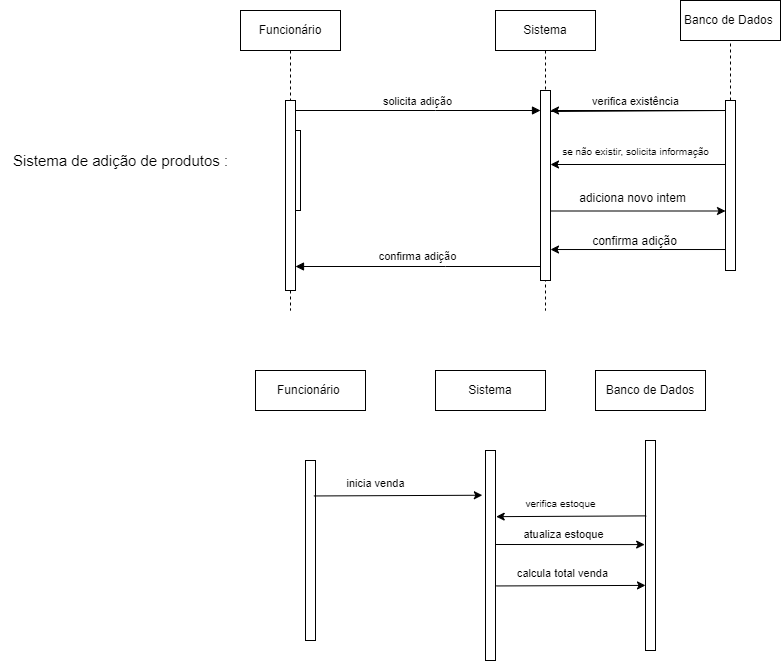

The diagram above was exported from draw.io. Its source (the exported page's mxGraphModel, read from the mxfile embedded in the PNG):
<mxGraphModel dx="1527" dy="343" grid="1" gridSize="10" guides="1" tooltips="1" connect="1" arrows="1" fold="1" page="1" pageScale="1" pageWidth="850" pageHeight="1100" math="0" shadow="0">
  <root>
    <mxCell id="0" />
    <mxCell id="1" parent="0" />
    <mxCell id="aM9ryv3xv72pqoxQDRHE-1" value="Funcionário" style="shape=umlLifeline;perimeter=lifelinePerimeter;whiteSpace=wrap;html=1;container=0;dropTarget=0;collapsible=0;recursiveResize=0;outlineConnect=0;portConstraint=eastwest;newEdgeStyle={&quot;edgeStyle&quot;:&quot;elbowEdgeStyle&quot;,&quot;elbow&quot;:&quot;vertical&quot;,&quot;curved&quot;:0,&quot;rounded&quot;:0};" parent="1" vertex="1">
      <mxGeometry x="-15" y="20" width="100" height="300" as="geometry" />
    </mxCell>
    <mxCell id="aM9ryv3xv72pqoxQDRHE-4" value="" style="html=1;points=[];perimeter=orthogonalPerimeter;outlineConnect=0;targetShapes=umlLifeline;portConstraint=eastwest;newEdgeStyle={&quot;edgeStyle&quot;:&quot;elbowEdgeStyle&quot;,&quot;elbow&quot;:&quot;vertical&quot;,&quot;curved&quot;:0,&quot;rounded&quot;:0};" parent="aM9ryv3xv72pqoxQDRHE-1" vertex="1">
      <mxGeometry x="50" y="120" width="10" height="80" as="geometry" />
    </mxCell>
    <mxCell id="aM9ryv3xv72pqoxQDRHE-5" value="Sistema" style="shape=umlLifeline;perimeter=lifelinePerimeter;whiteSpace=wrap;html=1;container=0;dropTarget=0;collapsible=0;recursiveResize=0;outlineConnect=0;portConstraint=eastwest;newEdgeStyle={&quot;edgeStyle&quot;:&quot;elbowEdgeStyle&quot;,&quot;elbow&quot;:&quot;vertical&quot;,&quot;curved&quot;:0,&quot;rounded&quot;:0};" parent="1" vertex="1">
      <mxGeometry x="240" y="20" width="100" height="300" as="geometry" />
    </mxCell>
    <mxCell id="aM9ryv3xv72pqoxQDRHE-6" value="" style="html=1;points=[];perimeter=orthogonalPerimeter;outlineConnect=0;targetShapes=umlLifeline;portConstraint=eastwest;newEdgeStyle={&quot;edgeStyle&quot;:&quot;elbowEdgeStyle&quot;,&quot;elbow&quot;:&quot;vertical&quot;,&quot;curved&quot;:0,&quot;rounded&quot;:0};" parent="aM9ryv3xv72pqoxQDRHE-5" vertex="1">
      <mxGeometry x="45" y="80" width="10" height="190" as="geometry" />
    </mxCell>
    <mxCell id="aM9ryv3xv72pqoxQDRHE-7" value="solicita adição" style="html=1;verticalAlign=bottom;endArrow=block;edgeStyle=elbowEdgeStyle;elbow=vertical;curved=0;rounded=0;" parent="1" target="aM9ryv3xv72pqoxQDRHE-6" edge="1">
      <mxGeometry relative="1" as="geometry">
        <mxPoint x="40" y="119.99999999999994" as="sourcePoint" />
        <Array as="points">
          <mxPoint x="180" y="120" />
        </Array>
      </mxGeometry>
    </mxCell>
    <mxCell id="aM9ryv3xv72pqoxQDRHE-9" value="" style="html=1;verticalAlign=bottom;endArrow=block;edgeStyle=elbowEdgeStyle;elbow=vertical;curved=0;rounded=0;" parent="1" edge="1">
      <mxGeometry relative="1" as="geometry">
        <mxPoint x="284.9999999999998" y="276" as="sourcePoint" />
        <Array as="points">
          <mxPoint x="190" y="276" />
        </Array>
        <mxPoint x="40" y="276" as="targetPoint" />
      </mxGeometry>
    </mxCell>
    <mxCell id="cr8EXMKzI7XGcDo0xcQQ-2" value="confirma adição" style="edgeLabel;html=1;align=center;verticalAlign=middle;resizable=0;points=[];" vertex="1" connectable="0" parent="aM9ryv3xv72pqoxQDRHE-9">
      <mxGeometry x="0.0085" y="-1" relative="1" as="geometry">
        <mxPoint y="-9" as="offset" />
      </mxGeometry>
    </mxCell>
    <mxCell id="aM9ryv3xv72pqoxQDRHE-2" value="" style="html=1;points=[];perimeter=orthogonalPerimeter;outlineConnect=0;targetShapes=umlLifeline;portConstraint=eastwest;newEdgeStyle={&quot;edgeStyle&quot;:&quot;elbowEdgeStyle&quot;,&quot;elbow&quot;:&quot;vertical&quot;,&quot;curved&quot;:0,&quot;rounded&quot;:0};" parent="1" vertex="1">
      <mxGeometry x="30" y="110" width="10" height="190" as="geometry" />
    </mxCell>
    <mxCell id="cr8EXMKzI7XGcDo0xcQQ-5" value="Banco de Dados&amp;nbsp;" style="whiteSpace=wrap;html=1;" vertex="1" parent="1">
      <mxGeometry x="425" y="10" width="100" height="40" as="geometry" />
    </mxCell>
    <mxCell id="cr8EXMKzI7XGcDo0xcQQ-6" value="" style="whiteSpace=wrap;html=1;" vertex="1" parent="1">
      <mxGeometry x="470" y="110" width="10" height="170" as="geometry" />
    </mxCell>
    <mxCell id="cr8EXMKzI7XGcDo0xcQQ-9" value="" style="endArrow=none;dashed=1;html=1;rounded=0;entryX=0.5;entryY=1;entryDx=0;entryDy=0;exitX=0.5;exitY=0;exitDx=0;exitDy=0;" edge="1" parent="1" source="cr8EXMKzI7XGcDo0xcQQ-6">
      <mxGeometry width="50" height="50" relative="1" as="geometry">
        <mxPoint x="380" y="200" as="sourcePoint" />
        <mxPoint x="474.9999999999998" y="50" as="targetPoint" />
        <Array as="points">
          <mxPoint x="475" y="90" />
          <mxPoint x="475" y="80" />
        </Array>
      </mxGeometry>
    </mxCell>
    <mxCell id="cr8EXMKzI7XGcDo0xcQQ-16" value="" style="endArrow=classic;html=1;rounded=0;" edge="1" parent="1" target="aM9ryv3xv72pqoxQDRHE-6">
      <mxGeometry width="50" height="50" relative="1" as="geometry">
        <mxPoint x="294.9999999999998" y="121" as="sourcePoint" />
        <mxPoint x="470.6899999999998" y="121.06999999999994" as="targetPoint" />
        <Array as="points">
          <mxPoint x="470" y="120" />
        </Array>
      </mxGeometry>
    </mxCell>
    <mxCell id="cr8EXMKzI7XGcDo0xcQQ-17" value="verifica existência" style="text;html=1;align=center;verticalAlign=middle;resizable=0;points=[];autosize=1;strokeColor=none;fillColor=none;fontSize=11;" vertex="1" parent="1">
      <mxGeometry x="325" y="96" width="110" height="30" as="geometry" />
    </mxCell>
    <mxCell id="cr8EXMKzI7XGcDo0xcQQ-19" value="" style="endArrow=classic;html=1;rounded=0;" edge="1" parent="1">
      <mxGeometry width="50" height="50" relative="1" as="geometry">
        <mxPoint x="469.9999999999998" y="174" as="sourcePoint" />
        <mxPoint x="294.9999999999998" y="174" as="targetPoint" />
      </mxGeometry>
    </mxCell>
    <mxCell id="cr8EXMKzI7XGcDo0xcQQ-20" value="&lt;font style=&quot;font-size: 10px;&quot;&gt;se não existir, solicita informação&lt;/font&gt;" style="text;html=1;align=center;verticalAlign=middle;resizable=0;points=[];autosize=1;strokeColor=none;fillColor=none;" vertex="1" parent="1">
      <mxGeometry x="295" y="146" width="170" height="30" as="geometry" />
    </mxCell>
    <mxCell id="cr8EXMKzI7XGcDo0xcQQ-22" value="" style="endArrow=classic;html=1;rounded=0;entryX=0;entryY=0.75;entryDx=0;entryDy=0;" edge="1" parent="1">
      <mxGeometry width="50" height="50" relative="1" as="geometry">
        <mxPoint x="294.9999999999998" y="220.5" as="sourcePoint" />
        <mxPoint x="469.9999999999998" y="220.5" as="targetPoint" />
      </mxGeometry>
    </mxCell>
    <mxCell id="cr8EXMKzI7XGcDo0xcQQ-23" value="adiciona novo intem" style="text;html=1;align=center;verticalAlign=middle;resizable=0;points=[];autosize=1;strokeColor=none;fillColor=none;" vertex="1" parent="1">
      <mxGeometry x="312" y="193" width="130" height="30" as="geometry" />
    </mxCell>
    <mxCell id="cr8EXMKzI7XGcDo0xcQQ-24" value="" style="endArrow=classic;html=1;rounded=0;exitX=-0.008;exitY=0.806;exitDx=0;exitDy=0;exitPerimeter=0;" edge="1" parent="1">
      <mxGeometry width="50" height="50" relative="1" as="geometry">
        <mxPoint x="469.9200000000001" y="259.02" as="sourcePoint" />
        <mxPoint x="294.9999999999998" y="259.02" as="targetPoint" />
      </mxGeometry>
    </mxCell>
    <mxCell id="cr8EXMKzI7XGcDo0xcQQ-26" value="confirma adição" style="text;html=1;align=center;verticalAlign=middle;resizable=0;points=[];autosize=1;strokeColor=none;fillColor=none;" vertex="1" parent="1">
      <mxGeometry x="324" y="236" width="110" height="30" as="geometry" />
    </mxCell>
    <mxCell id="cr8EXMKzI7XGcDo0xcQQ-41" value="Funcionário&amp;nbsp;" style="whiteSpace=wrap;html=1;" vertex="1" parent="1">
      <mxGeometry y="380" width="110" height="40" as="geometry" />
    </mxCell>
    <mxCell id="cr8EXMKzI7XGcDo0xcQQ-43" value="Sistema de adição de produtos :" style="text;html=1;align=center;verticalAlign=middle;resizable=0;points=[];autosize=1;strokeColor=none;fillColor=none;fontSize=15;" vertex="1" parent="1">
      <mxGeometry x="-255" y="155" width="240" height="30" as="geometry" />
    </mxCell>
    <mxCell id="cr8EXMKzI7XGcDo0xcQQ-44" value="Sistema" style="whiteSpace=wrap;html=1;" vertex="1" parent="1">
      <mxGeometry x="180" y="380" width="110" height="40" as="geometry" />
    </mxCell>
    <mxCell id="cr8EXMKzI7XGcDo0xcQQ-45" value="Banco de Dados" style="whiteSpace=wrap;html=1;" vertex="1" parent="1">
      <mxGeometry x="340" y="380" width="110" height="40" as="geometry" />
    </mxCell>
    <mxCell id="cr8EXMKzI7XGcDo0xcQQ-54" value="" style="whiteSpace=wrap;html=1;" vertex="1" parent="1">
      <mxGeometry x="50" y="470" width="10" height="180" as="geometry" />
    </mxCell>
    <mxCell id="cr8EXMKzI7XGcDo0xcQQ-55" value="" style="whiteSpace=wrap;html=1;" vertex="1" parent="1">
      <mxGeometry x="230" y="460" width="10" height="210" as="geometry" />
    </mxCell>
    <mxCell id="cr8EXMKzI7XGcDo0xcQQ-56" value="" style="whiteSpace=wrap;html=1;" vertex="1" parent="1">
      <mxGeometry x="390" y="450" width="10" height="210" as="geometry" />
    </mxCell>
    <mxCell id="cr8EXMKzI7XGcDo0xcQQ-57" value="" style="endArrow=classic;html=1;rounded=0;exitX=0.838;exitY=0.197;exitDx=0;exitDy=0;exitPerimeter=0;entryX=-0.315;entryY=0.213;entryDx=0;entryDy=0;entryPerimeter=0;" edge="1" parent="1" source="cr8EXMKzI7XGcDo0xcQQ-54" target="cr8EXMKzI7XGcDo0xcQQ-55">
      <mxGeometry width="50" height="50" relative="1" as="geometry">
        <mxPoint x="280" y="580" as="sourcePoint" />
        <mxPoint x="230" y="500" as="targetPoint" />
      </mxGeometry>
    </mxCell>
    <mxCell id="cr8EXMKzI7XGcDo0xcQQ-58" value="&lt;font style=&quot;font-size: 11px;&quot;&gt;inicia venda&lt;/font&gt;" style="text;html=1;align=center;verticalAlign=middle;resizable=0;points=[];autosize=1;strokeColor=none;fillColor=none;" vertex="1" parent="1">
      <mxGeometry x="80" y="478" width="80" height="30" as="geometry" />
    </mxCell>
    <mxCell id="cr8EXMKzI7XGcDo0xcQQ-59" value="" style="endArrow=classic;html=1;rounded=0;entryX=1.069;entryY=0.315;entryDx=0;entryDy=0;entryPerimeter=0;exitX=0.069;exitY=0.359;exitDx=0;exitDy=0;exitPerimeter=0;" edge="1" parent="1" source="cr8EXMKzI7XGcDo0xcQQ-56" target="cr8EXMKzI7XGcDo0xcQQ-55">
      <mxGeometry width="50" height="50" relative="1" as="geometry">
        <mxPoint x="280" y="580" as="sourcePoint" />
        <mxPoint x="330" y="530" as="targetPoint" />
      </mxGeometry>
    </mxCell>
    <mxCell id="cr8EXMKzI7XGcDo0xcQQ-60" value="&lt;font style=&quot;font-size: 10px;&quot;&gt;verifica estoque&lt;/font&gt;" style="text;html=1;align=center;verticalAlign=middle;resizable=0;points=[];autosize=1;strokeColor=none;fillColor=none;" vertex="1" parent="1">
      <mxGeometry x="260" y="498" width="90" height="30" as="geometry" />
    </mxCell>
    <mxCell id="cr8EXMKzI7XGcDo0xcQQ-61" value="" style="endArrow=classic;html=1;rounded=0;entryX=-0.085;entryY=0.556;entryDx=0;entryDy=0;entryPerimeter=0;exitX=1;exitY=0.5;exitDx=0;exitDy=0;" edge="1" parent="1">
      <mxGeometry width="50" height="50" relative="1" as="geometry">
        <mxPoint x="239.99999999999977" y="554" as="sourcePoint" />
        <mxPoint x="389.14999999999986" y="554.08" as="targetPoint" />
      </mxGeometry>
    </mxCell>
    <mxCell id="cr8EXMKzI7XGcDo0xcQQ-62" value="atualiza estoque" style="text;html=1;align=center;verticalAlign=middle;resizable=0;points=[];autosize=1;strokeColor=none;fillColor=none;fontSize=11;" vertex="1" parent="1">
      <mxGeometry x="258" y="529" width="100" height="30" as="geometry" />
    </mxCell>
    <mxCell id="cr8EXMKzI7XGcDo0xcQQ-63" value="" style="endArrow=classic;html=1;rounded=0;exitX=1.069;exitY=0.645;exitDx=0;exitDy=0;entryX=0;entryY=0.69;entryDx=0;entryDy=0;entryPerimeter=0;exitPerimeter=0;" edge="1" parent="1" source="cr8EXMKzI7XGcDo0xcQQ-55" target="cr8EXMKzI7XGcDo0xcQQ-56">
      <mxGeometry width="50" height="50" relative="1" as="geometry">
        <mxPoint x="280" y="580" as="sourcePoint" />
        <mxPoint x="330" y="530" as="targetPoint" />
      </mxGeometry>
    </mxCell>
    <mxCell id="cr8EXMKzI7XGcDo0xcQQ-64" value="&lt;font style=&quot;font-size: 11px;&quot;&gt;calcula total venda&lt;/font&gt;" style="text;html=1;align=center;verticalAlign=middle;resizable=0;points=[];autosize=1;strokeColor=none;fillColor=none;" vertex="1" parent="1">
      <mxGeometry x="252" y="568" width="110" height="30" as="geometry" />
    </mxCell>
  </root>
</mxGraphModel>